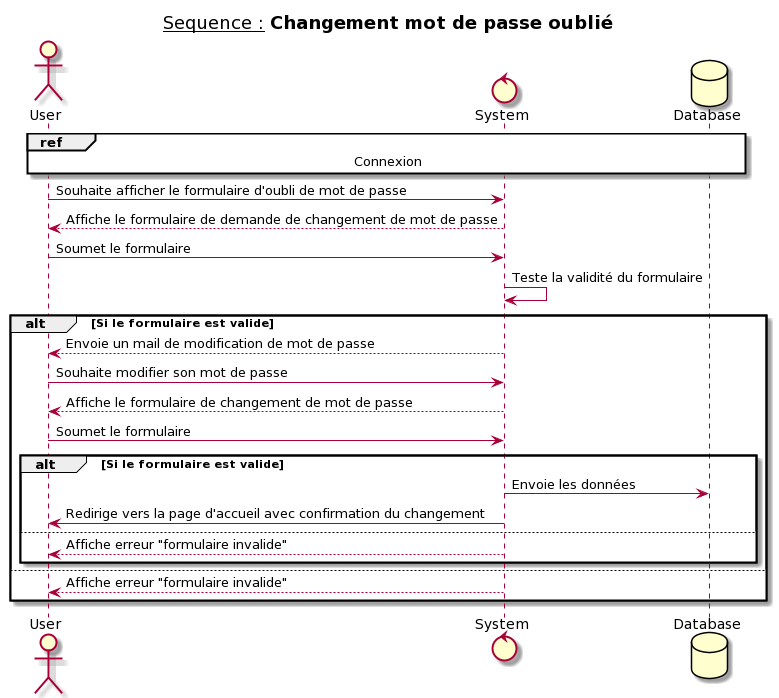

The diagram above was rendered by PlantUML. Its source (embedded in the PNG):
@startuml
title __Sequence :__ **Changement mot de passe oublié**
actor User
control System
database Database

ref over User, System, Database : Connexion

User -> System : Souhaite afficher le formulaire d'oubli de mot de passe
System --> User : Affiche le formulaire de demande de changement de mot de passe
User -> System : Soumet le formulaire
System -> System : Teste la validité du formulaire
alt Si le formulaire est valide
   System --> User : Envoie un mail de modification de mot de passe
   User -> System : Souhaite modifier son mot de passe
   System --> User : Affiche le formulaire de changement de mot de passe
   User -> System : Soumet le formulaire
   alt Si le formulaire est valide
       System -> Database : Envoie les données
       System -> User : Redirige vers la page d'accueil avec confirmation du changement 
   else
       System --> User : Affiche erreur "formulaire invalide"
   end  
else
    System --> User : Affiche erreur "formulaire invalide"
end
@enduml